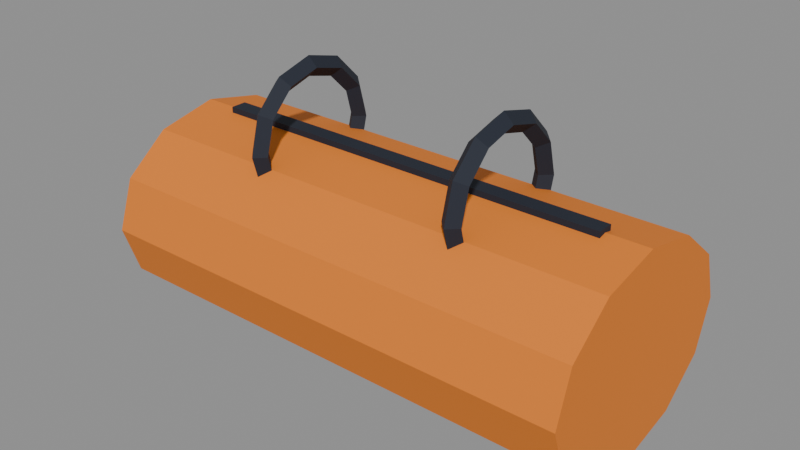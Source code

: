# Source: rescue_bag_v2_duffel.blend  (saved by Blender 5.2.45; exported with 4.5.12 LTS)
import bpy
from mathutils import Matrix  # noqa: F401  (used for matrix-valued properties, if any)

bpy.ops.wm.read_factory_settings(use_empty=True)
scene = bpy.context.scene
scene.name = 'Scene'

# ---- materials (node trees are filled in below, after node groups)
mat_bag_orange = bpy.data.materials.new('bag_orange')
mat_bag_orange.diffuse_color = (0.7913, 0.2086, 0.016, 1.0)
mat_bag_dark = bpy.data.materials.new('bag_dark')
mat_bag_dark.diffuse_color = (0.01096, 0.016, 0.02956, 1.0)

# ---- material node trees
mat_bag_orange.use_nodes = True; mat_bag_orange.node_tree.nodes.clear()
_N = mat_bag_orange.node_tree.nodes; _L = mat_bag_orange.node_tree.links
n0 = _N.new('ShaderNodeBsdfPrincipled'); n0.name = 'Principled BSDF'; n0.location = (-200, 100)
n0.inputs[0].default_value = (0.7913, 0.2086, 0.016, 1.0)
n0.inputs[2].default_value = 0.8
n0.inputs[10].default_value = 0.005
n1 = _N.new('ShaderNodeOutputMaterial'); n1.name = 'Material Output'; n1.location = (200, 100)
_L.new(n0.outputs[0], n1.inputs[0])
n1.is_active_output = True
mat_bag_dark.use_nodes = True; mat_bag_dark.node_tree.nodes.clear()
_N = mat_bag_dark.node_tree.nodes; _L = mat_bag_dark.node_tree.links
n0 = _N.new('ShaderNodeBsdfPrincipled'); n0.name = 'Principled BSDF'; n0.location = (-200, 100)
n0.inputs[0].default_value = (0.01096, 0.016, 0.02956, 1.0)
n0.inputs[2].default_value = 0.8
n0.inputs[10].default_value = 0.005
n1 = _N.new('ShaderNodeOutputMaterial'); n1.name = 'Material Output'; n1.location = (200, 100)
_L.new(n0.outputs[0], n1.inputs[0])
n1.is_active_output = True

# ---- meshes
me_rescuebag = bpy.data.meshes.new('RescueBag')
me_rescuebag.from_pydata([(-0.3, 0.15, 0.12), (0.3, 0.15, 0.12), (-0.3, 0.1299, 0.06), (0.3, 0.1299, 0.06), (-0.3, 0.075, 0.01608), (0.3, 0.075, 0.01608), (-0.3, 0.0, 0.0), (0.3, 0.0, -2.235e-08), (-0.3, -0.075, 0.01608), (0.3, -0.075, 0.01608), (-0.3, -0.1299, 0.06), (0.3, -0.1299, 0.06), (-0.3, -0.15, 0.12), (0.3, -0.15, 0.12), (-0.3, -0.1299, 0.18), (0.3, -0.1299, 0.18), (-0.3, -0.075, 0.2239), (0.3, -0.075, 0.2239), (-0.3, 0.0, 0.24), (0.3, 0.0, 0.24), (-0.3, 0.075, 0.2239), (0.3, 0.075, 0.2239), (-0.3, 0.1299, 0.18), (0.3, 0.1299, 0.18), (-0.13, 0.0, 0.148), (-0.118, 0.0, 0.16), (-0.13, 0.0, 0.172), (-0.142, 0.0, 0.16), (-0.13, 0.046, 0.1603), (-0.118, 0.04, 0.1707), (-0.13, 0.034, 0.1811), (-0.142, 0.04, 0.1707), (-0.13, 0.07967, 0.194), (-0.118, 0.06928, 0.2), (-0.13, 0.05889, 0.206), (-0.142, 0.06928, 0.2), (-0.13, 0.092, 0.24), (-0.118, 0.08, 0.24), (-0.13, 0.068, 0.24), (-0.142, 0.08, 0.24), (-0.13, 0.07967, 0.286), (-0.118, 0.06928, 0.28), (-0.13, 0.05889, 0.274), (-0.142, 0.06928, 0.28), (-0.13, 0.046, 0.3197), (-0.118, 0.04, 0.3093), (-0.13, 0.034, 0.2989), (-0.142, 0.04, 0.3093), (-0.13, 8.043e-09, 0.332), (-0.118, 6.994e-09, 0.32), (-0.13, 5.945e-09, 0.308), (-0.142, 6.994e-09, 0.32), (-0.13, -0.046, 0.3197), (-0.118, -0.04, 0.3093), (-0.13, -0.034, 0.2989), (-0.142, -0.04, 0.3093), (-0.13, -0.07967, 0.286), (-0.118, -0.06928, 0.28), (-0.13, -0.05889, 0.274), (-0.142, -0.06928, 0.28), (-0.13, -0.092, 0.24), (-0.118, -0.08, 0.24), (-0.13, -0.068, 0.24), (-0.142, -0.08, 0.24), (-0.13, -0.07967, 0.194), (-0.118, -0.06928, 0.2), (-0.13, -0.05889, 0.206), (-0.142, -0.06928, 0.2), (-0.13, -0.046, 0.1603), (-0.118, -0.04, 0.1707), (-0.13, -0.034, 0.1811), (-0.142, -0.04, 0.1707), (0.13, 0.0, 0.148), (0.142, 0.0, 0.16), (0.13, 0.0, 0.172), (0.118, 0.0, 0.16), (0.13, 0.046, 0.1603), (0.142, 0.04, 0.1707), (0.13, 0.034, 0.1811), (0.118, 0.04, 0.1707), (0.13, 0.07967, 0.194), (0.142, 0.06928, 0.2), (0.13, 0.05889, 0.206), (0.118, 0.06928, 0.2), (0.13, 0.092, 0.24), (0.142, 0.08, 0.24), (0.13, 0.068, 0.24), (0.118, 0.08, 0.24), (0.13, 0.07967, 0.286), (0.142, 0.06928, 0.28), (0.13, 0.05889, 0.274), (0.118, 0.06928, 0.28), (0.13, 0.046, 0.3197), (0.142, 0.04, 0.3093), (0.13, 0.034, 0.2989), (0.118, 0.04, 0.3093), (0.13, 8.043e-09, 0.332), (0.142, 6.994e-09, 0.32), (0.13, 5.945e-09, 0.308), (0.118, 6.994e-09, 0.32), (0.13, -0.046, 0.3197), (0.142, -0.04, 0.3093), (0.13, -0.034, 0.2989), (0.118, -0.04, 0.3093), (0.13, -0.07967, 0.286), (0.142, -0.06928, 0.28), (0.13, -0.05889, 0.274), (0.118, -0.06928, 0.28), (0.13, -0.092, 0.24), (0.142, -0.08, 0.24), (0.13, -0.068, 0.24), (0.118, -0.08, 0.24), (0.13, -0.07967, 0.194), (0.142, -0.06928, 0.2), (0.13, -0.05889, 0.206), (0.118, -0.06928, 0.2), (0.13, -0.046, 0.1603), (0.142, -0.04, 0.1707), (0.13, -0.034, 0.1811), (0.118, -0.04, 0.1707), (-0.25, -0.01, 0.235), (-0.25, -0.01, 0.245), (-0.25, 0.01, 0.235), (-0.25, 0.01, 0.245), (0.25, -0.01, 0.235), (0.25, -0.01, 0.245), (0.25, 0.01, 0.235), (0.25, 0.01, 0.245)], [], [(0, 1, 3, 2), (2, 3, 5, 4), (4, 5, 7, 6), (6, 7, 9, 8), (8, 9, 11, 10), (10, 11, 13, 12), (12, 13, 15, 14), (14, 15, 17, 16), (16, 17, 19, 18), (18, 19, 21, 20), (3, 1, 23, 21, 19, 17, 15, 13, 11, 9, 7, 5), (20, 21, 23, 22), (22, 23, 1, 0), (0, 2, 4, 6, 8, 10, 12, 14, 16, 18, 20, 22), (24, 28, 29, 25), (25, 29, 30, 26), (26, 30, 31, 27), (27, 31, 28, 24), (28, 32, 33, 29), (29, 33, 34, 30), (30, 34, 35, 31), (31, 35, 32, 28), (32, 36, 37, 33), (33, 37, 38, 34), (34, 38, 39, 35), (35, 39, 36, 32), (36, 40, 41, 37), (37, 41, 42, 38), (38, 42, 43, 39), (39, 43, 40, 36), (40, 44, 45, 41), (41, 45, 46, 42), (42, 46, 47, 43), (43, 47, 44, 40), (44, 48, 49, 45), (45, 49, 50, 46), (46, 50, 51, 47), (47, 51, 48, 44), (48, 52, 53, 49), (49, 53, 54, 50), (50, 54, 55, 51), (51, 55, 52, 48), (52, 56, 57, 53), (53, 57, 58, 54), (54, 58, 59, 55), (55, 59, 56, 52), (56, 60, 61, 57), (57, 61, 62, 58), (58, 62, 63, 59), (59, 63, 60, 56), (60, 64, 65, 61), (61, 65, 66, 62), (62, 66, 67, 63), (63, 67, 64, 60), (64, 68, 69, 65), (65, 69, 70, 66), (66, 70, 71, 67), (67, 71, 68, 64), (68, 24, 25, 69), (69, 25, 26, 70), (70, 26, 27, 71), (71, 27, 24, 68), (72, 76, 77, 73), (73, 77, 78, 74), (74, 78, 79, 75), (75, 79, 76, 72), (76, 80, 81, 77), (77, 81, 82, 78), (78, 82, 83, 79), (79, 83, 80, 76), (80, 84, 85, 81), (81, 85, 86, 82), (82, 86, 87, 83), (83, 87, 84, 80), (84, 88, 89, 85), (85, 89, 90, 86), (86, 90, 91, 87), (87, 91, 88, 84), (88, 92, 93, 89), (89, 93, 94, 90), (90, 94, 95, 91), (91, 95, 92, 88), (92, 96, 97, 93), (93, 97, 98, 94), (94, 98, 99, 95), (95, 99, 96, 92), (96, 100, 101, 97), (97, 101, 102, 98), (98, 102, 103, 99), (99, 103, 100, 96), (100, 104, 105, 101), (101, 105, 106, 102), (102, 106, 107, 103), (103, 107, 104, 100), (104, 108, 109, 105), (105, 109, 110, 106), (106, 110, 111, 107), (107, 111, 108, 104), (108, 112, 113, 109), (109, 113, 114, 110), (110, 114, 115, 111), (111, 115, 112, 108), (112, 116, 117, 113), (113, 117, 118, 114), (114, 118, 119, 115), (115, 119, 116, 112), (116, 72, 73, 117), (117, 73, 74, 118), (118, 74, 75, 119), (119, 75, 72, 116), (120, 121, 123, 122), (122, 123, 127, 126), (126, 127, 125, 124), (124, 125, 121, 120), (122, 126, 124, 120), (127, 123, 121, 125)])
me_rescuebag.polygons.foreach_set('material_index', [0, 0, 0, 0, 0, 0, 0, 0, 0, 0, 0, 0, 0, 0, 1, 1, 1, 1, 1, 1, 1, 1, 1, 1, 1, 1, 1, 1, 1, 1, 1, 1, 1, 1, 1, 1, 1, 1, 1, 1, 1, 1, 1, 1, 1, 1, 1, 1, 1, 1, 1, 1, 1, 1, 1, 1, 1, 1, 1, 1, 1, 1, 1, 1, 1, 1, 1, 1, 1, 1, 1, 1, 1, 1, 1, 1, 1, 1, 1, 1, 1, 1, 1, 1, 1, 1, 1, 1, 1, 1, 1, 1, 1, 1, 1, 1, 1, 1, 1, 1, 1, 1, 1, 1, 1, 1, 1, 1, 1, 1, 1, 1, 1, 1, 1, 1])
_uv = me_rescuebag.uv_layers.new(name='UVMap')
_uv.uv.foreach_set('vector', [1.0, 0.5, 1.0, 1.0, 0.9167, 1.0, 0.9167, 0.5, 0.9167, 0.5, 0.9167, 1.0, 0.8333, 1.0, 0.8333, 0.5, 0.8333, 0.5, 0.8333, 1.0, 0.75, 1.0, 0.75, 0.5, 0.75, 0.5, 0.75, 1.0, 0.6667, 1.0, 0.6667, 0.5, 0.6667, 0.5, 0.6667, 1.0, 0.5833, 1.0, 0.5833, 0.5, 0.5833, 0.5, 0.5833, 1.0, 0.5, 1.0, 0.5, 0.5, 0.5, 0.5, 0.5, 1.0, 0.4167, 1.0, 0.4167, 0.5, 0.4167, 0.5, 0.4167, 1.0, 0.3333, 1.0, 0.3333, 0.5, 0.3333, 0.5, 0.3333, 1.0, 0.25, 1.0, 0.25, 0.5, 0.25, 0.5, 0.25, 1.0, 0.1667, 1.0, 0.1667, 0.5, 0.37, 0.4578, 0.25, 0.49, 0.13, 0.4578, 0.04215, 0.37, 0.01, 0.25, 0.04215, 0.13, 0.13, 0.04215, 0.25, 0.01, 0.37, 0.04215, 0.4578, 0.13, 0.49, 0.25, 0.4578, 0.37, 0.1667, 0.5, 0.1667, 1.0, 0.08333, 1.0, 0.08333, 0.5, 0.08333, 0.5, 0.08333, 1.0, 7.451e-08, 1.0, 7.451e-08, 0.5, 0.75, 0.49, 0.87, 0.4578, 0.9578, 0.37, 0.99, 0.25, 0.9578, 0.13, 0.87, 0.04215, 0.75, 0.01, 0.63, 0.04215, 0.5422, 0.13, 0.51, 0.25, 0.5422, 0.37, 0.63, 0.4578, 0.5, 0.5, 0.5833, 0.5, 0.5833, 0.75, 0.5, 0.75, 0.5, 0.75, 0.5833, 0.75, 0.5833, 1.0, 0.5, 1.0, 0.5, 0.0, 0.5833, 0.0, 0.5833, 0.25, 0.5, 0.25, 0.5, 0.25, 0.5833, 0.25, 0.5833, 0.5, 0.5, 0.5, 0.5833, 0.5, 0.6667, 0.5, 0.6667, 0.75, 0.5833, 0.75, 0.5833, 0.75, 0.6667, 0.75, 0.6667, 1.0, 0.5833, 1.0, 0.5833, 0.0, 0.6667, 0.0, 0.6667, 0.25, 0.5833, 0.25, 0.5833, 0.25, 0.6667, 0.25, 0.6667, 0.5, 0.5833, 0.5, 0.6667, 0.5, 0.75, 0.5, 0.75, 0.75, 0.6667, 0.75, 0.6667, 0.75, 0.75, 0.75, 0.75, 1.0, 0.6667, 1.0, 0.6667, 0.0, 0.75, 0.0, 0.75, 0.25, 0.6667, 0.25, 0.6667, 0.25, 0.75, 0.25, 0.75, 0.5, 0.6667, 0.5, 0.75, 0.5, 0.8333, 0.5, 0.8333, 0.75, 0.75, 0.75, 0.75, 0.75, 0.8333, 0.75, 0.8333, 1.0, 0.75, 1.0, 0.75, 0.0, 0.8333, 0.0, 0.8333, 0.25, 0.75, 0.25, 0.75, 0.25, 0.8333, 0.25, 0.8333, 0.5, 0.75, 0.5, 0.8333, 0.5, 0.9167, 0.5, 0.9167, 0.75, 0.8333, 0.75, 0.8333, 0.75, 0.9167, 0.75, 0.9167, 1.0, 0.8333, 1.0, 0.8333, 0.0, 0.9167, 0.0, 0.9167, 0.25, 0.8333, 0.25, 0.8333, 0.25, 0.9167, 0.25, 0.9167, 0.5, 0.8333, 0.5, 0.9167, 0.5, 1.0, 0.5, 1.0, 0.75, 0.9167, 0.75, 0.9167, 0.75, 1.0, 0.75, 1.0, 1.0, 0.9167, 1.0, 0.9167, 0.0, 1.0, 0.0, 1.0, 0.25, 0.9167, 0.25, 0.9167, 0.25, 1.0, 0.25, 1.0, 0.5, 0.9167, 0.5, 2.22e-16, 0.5, 0.08333, 0.5, 0.08333, 0.75, 2.22e-16, 0.75, 2.22e-16, 0.75, 0.08333, 0.75, 0.08333, 1.0, 2.22e-16, 1.0, 2.22e-16, 0.0, 0.08333, 0.0, 0.08333, 0.25, 2.22e-16, 0.25, 2.22e-16, 0.25, 0.08333, 0.25, 0.08333, 0.5, 2.22e-16, 0.5, 0.08333, 0.5, 0.1667, 0.5, 0.1667, 0.75, 0.08333, 0.75, 0.08333, 0.75, 0.1667, 0.75, 0.1667, 1.0, 0.08333, 1.0, 0.08333, 0.0, 0.1667, 0.0, 0.1667, 0.25, 0.08333, 0.25, 0.08333, 0.25, 0.1667, 0.25, 0.1667, 0.5, 0.08333, 0.5, 0.1667, 0.5, 0.25, 0.5, 0.25, 0.75, 0.1667, 0.75, 0.1667, 0.75, 0.25, 0.75, 0.25, 1.0, 0.1667, 1.0, 0.1667, 0.0, 0.25, 0.0, 0.25, 0.25, 0.1667, 0.25, 0.1667, 0.25, 0.25, 0.25, 0.25, 0.5, 0.1667, 0.5, 0.25, 0.5, 0.3333, 0.5, 0.3333, 0.75, 0.25, 0.75, 0.25, 0.75, 0.3333, 0.75, 0.3333, 1.0, 0.25, 1.0, 0.25, 0.0, 0.3333, 0.0, 0.3333, 0.25, 0.25, 0.25, 0.25, 0.25, 0.3333, 0.25, 0.3333, 0.5, 0.25, 0.5, 0.3333, 0.5, 0.4167, 0.5, 0.4167, 0.75, 0.3333, 0.75, 0.3333, 0.75, 0.4167, 0.75, 0.4167, 1.0, 0.3333, 1.0, 0.3333, 0.0, 0.4167, 0.0, 0.4167, 0.25, 0.3333, 0.25, 0.3333, 0.25, 0.4167, 0.25, 0.4167, 0.5, 0.3333, 0.5, 0.4167, 0.5, 0.5, 0.5, 0.5, 0.75, 0.4167, 0.75, 0.4167, 0.75, 0.5, 0.75, 0.5, 1.0, 0.4167, 1.0, 0.4167, 0.0, 0.5, 0.0, 0.5, 0.25, 0.4167, 0.25, 0.4167, 0.25, 0.5, 0.25, 0.5, 0.5, 0.4167, 0.5, 0.5, 0.5, 0.5833, 0.5, 0.5833, 0.75, 0.5, 0.75, 0.5, 0.75, 0.5833, 0.75, 0.5833, 1.0, 0.5, 1.0, 0.5, 0.0, 0.5833, 0.0, 0.5833, 0.25, 0.5, 0.25, 0.5, 0.25, 0.5833, 0.25, 0.5833, 0.5, 0.5, 0.5, 0.5833, 0.5, 0.6667, 0.5, 0.6667, 0.75, 0.5833, 0.75, 0.5833, 0.75, 0.6667, 0.75, 0.6667, 1.0, 0.5833, 1.0, 0.5833, 0.0, 0.6667, 0.0, 0.6667, 0.25, 0.5833, 0.25, 0.5833, 0.25, 0.6667, 0.25, 0.6667, 0.5, 0.5833, 0.5, 0.6667, 0.5, 0.75, 0.5, 0.75, 0.75, 0.6667, 0.75, 0.6667, 0.75, 0.75, 0.75, 0.75, 1.0, 0.6667, 1.0, 0.6667, 0.0, 0.75, 0.0, 0.75, 0.25, 0.6667, 0.25, 0.6667, 0.25, 0.75, 0.25, 0.75, 0.5, 0.6667, 0.5, 0.75, 0.5, 0.8333, 0.5, 0.8333, 0.75, 0.75, 0.75, 0.75, 0.75, 0.8333, 0.75, 0.8333, 1.0, 0.75, 1.0, 0.75, 0.0, 0.8333, 0.0, 0.8333, 0.25, 0.75, 0.25, 0.75, 0.25, 0.8333, 0.25, 0.8333, 0.5, 0.75, 0.5, 0.8333, 0.5, 0.9167, 0.5, 0.9167, 0.75, 0.8333, 0.75, 0.8333, 0.75, 0.9167, 0.75, 0.9167, 1.0, 0.8333, 1.0, 0.8333, 0.0, 0.9167, 0.0, 0.9167, 0.25, 0.8333, 0.25, 0.8333, 0.25, 0.9167, 0.25, 0.9167, 0.5, 0.8333, 0.5, 0.9167, 0.5, 1.0, 0.5, 1.0, 0.75, 0.9167, 0.75, 0.9167, 0.75, 1.0, 0.75, 1.0, 1.0, 0.9167, 1.0, 0.9167, 0.0, 1.0, 0.0, 1.0, 0.25, 0.9167, 0.25, 0.9167, 0.25, 1.0, 0.25, 1.0, 0.5, 0.9167, 0.5, 2.22e-16, 0.5, 0.08333, 0.5, 0.08333, 0.75, 2.22e-16, 0.75, 2.22e-16, 0.75, 0.08333, 0.75, 0.08333, 1.0, 2.22e-16, 1.0, 2.22e-16, 0.0, 0.08333, 0.0, 0.08333, 0.25, 2.22e-16, 0.25, 2.22e-16, 0.25, 0.08333, 0.25, 0.08333, 0.5, 2.22e-16, 0.5, 0.08333, 0.5, 0.1667, 0.5, 0.1667, 0.75, 0.08333, 0.75, 0.08333, 0.75, 0.1667, 0.75, 0.1667, 1.0, 0.08333, 1.0, 0.08333, 0.0, 0.1667, 0.0, 0.1667, 0.25, 0.08333, 0.25, 0.08333, 0.25, 0.1667, 0.25, 0.1667, 0.5, 0.08333, 0.5, 0.1667, 0.5, 0.25, 0.5, 0.25, 0.75, 0.1667, 0.75, 0.1667, 0.75, 0.25, 0.75, 0.25, 1.0, 0.1667, 1.0, 0.1667, 0.0, 0.25, 0.0, 0.25, 0.25, 0.1667, 0.25, 0.1667, 0.25, 0.25, 0.25, 0.25, 0.5, 0.1667, 0.5, 0.25, 0.5, 0.3333, 0.5, 0.3333, 0.75, 0.25, 0.75, 0.25, 0.75, 0.3333, 0.75, 0.3333, 1.0, 0.25, 1.0, 0.25, 0.0, 0.3333, 0.0, 0.3333, 0.25, 0.25, 0.25, 0.25, 0.25, 0.3333, 0.25, 0.3333, 0.5, 0.25, 0.5, 0.3333, 0.5, 0.4167, 0.5, 0.4167, 0.75, 0.3333, 0.75, 0.3333, 0.75, 0.4167, 0.75, 0.4167, 1.0, 0.3333, 1.0, 0.3333, 0.0, 0.4167, 0.0, 0.4167, 0.25, 0.3333, 0.25, 0.3333, 0.25, 0.4167, 0.25, 0.4167, 0.5, 0.3333, 0.5, 0.4167, 0.5, 0.5, 0.5, 0.5, 0.75, 0.4167, 0.75, 0.4167, 0.75, 0.5, 0.75, 0.5, 1.0, 0.4167, 1.0, 0.4167, 0.0, 0.5, 0.0, 0.5, 0.25, 0.4167, 0.25, 0.4167, 0.25, 0.5, 0.25, 0.5, 0.5, 0.4167, 0.5, 0.0, 0.0, 0.0, 0.0, 0.0, 0.0, 0.0, 0.0, 0.0, 0.0, 0.0, 0.0, 0.0, 0.0, 0.0, 0.0, 0.0, 0.0, 0.0, 0.0, 0.0, 0.0, 0.0, 0.0, 0.0, 0.0, 0.0, 0.0, 0.0, 0.0, 0.0, 0.0, 0.0, 0.0, 0.0, 0.0, 0.0, 0.0, 0.0, 0.0, 0.0, 0.0, 0.0, 0.0, 0.0, 0.0, 0.0, 0.0])
me_rescuebag.materials.append(mat_bag_orange)
me_rescuebag.materials.append(mat_bag_dark)
me_rescuebag.update()

# ---- objects
ob_rescuebag = bpy.data.objects.new('RescueBag', me_rescuebag)

# ---- transforms, parenting, visibility, modifiers, constraints
ob_rescuebag.location = (0.0, 0.0, 0.0)

# ---- collection membership
scene.collection.objects.link(ob_rescuebag)

# ---- scene / render settings (as saved in the file)
scene.frame_start = 1; scene.frame_end = 250; scene.frame_set(1)
scene.render.engine = 'BLENDER_EEVEE_NEXT'
scene.render.bake_bias = 0.0
scene.render.bake_samples = 0
scene.render.compositor_device = 'GPU'
scene.eevee.use_volume_custom_range = False
scene.eevee.fast_gi_thickness_near = 0.1
scene.eevee.fast_gi_thickness_far = 0.0
scene.eevee.ray_tracing_options.screen_trace_thickness = 0.1
bpy.context.view_layer.update()

# ---- added for rendering (the .blend has no active camera and no usable light): camera, sun + grey world if the file has none
cam_auto = bpy.data.cameras.new('AutoCamera')
cam_auto.lens = 50.0
cam_auto.sensor_width = 36.0
cam_auto.clip_end = 1000.0
ob_auto_camera = bpy.data.objects.new('AutoCamera', cam_auto)
scene.collection.objects.link(ob_auto_camera)
ob_auto_camera.location = (0.692513, -0.831016, 0.720011)
ob_auto_camera.rotation_euler = (1.09748, -7.21219e-08, 0.694738)
scene.camera = ob_auto_camera
light_auto_sun = bpy.data.lights.new('AutoSun', 'SUN')
light_auto_sun.energy = 3.0
light_auto_sun.angle = 0.0523599
ob_auto_sun = bpy.data.objects.new('AutoSun', light_auto_sun)
scene.collection.objects.link(ob_auto_sun)
ob_auto_sun.rotation_euler = (0.872665, 0.174533, 0.523599)
if scene.world is None:
    world_auto = bpy.data.worlds.new('AutoWorld')
    world_auto.color = (0.3, 0.3, 0.3)
    scene.world = world_auto
bpy.context.view_layer.update()
